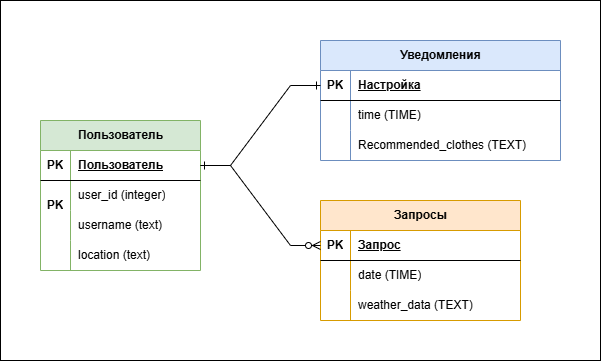

The diagram above was exported from draw.io. Its source (the exported page's mxGraphModel, read from the mxfile embedded in the PNG):
<mxGraphModel dx="1168" dy="772" grid="1" gridSize="10" guides="1" tooltips="1" connect="1" arrows="1" fold="1" page="1" pageScale="1" pageWidth="827" pageHeight="1169" math="0" shadow="0">
  <root>
    <mxCell id="0" />
    <mxCell id="1" parent="0" />
    <mxCell id="DBonUvqVk5v4SV9-WuHb-40" value="" style="rounded=0;whiteSpace=wrap;html=1;" vertex="1" parent="1">
      <mxGeometry width="600" height="360" as="geometry" />
    </mxCell>
    <mxCell id="DBonUvqVk5v4SV9-WuHb-1" value="Пользователь" style="shape=table;startSize=30;container=1;collapsible=1;childLayout=tableLayout;fixedRows=1;rowLines=0;fontStyle=1;align=center;resizeLast=1;html=1;fillColor=#d5e8d4;strokeColor=#82b366;" vertex="1" parent="1">
      <mxGeometry x="40" y="120" width="160" height="150" as="geometry" />
    </mxCell>
    <mxCell id="DBonUvqVk5v4SV9-WuHb-2" value="" style="shape=tableRow;horizontal=0;startSize=0;swimlaneHead=0;swimlaneBody=0;fillColor=none;collapsible=0;dropTarget=0;points=[[0,0.5],[1,0.5]];portConstraint=eastwest;top=0;left=0;right=0;bottom=1;" vertex="1" parent="DBonUvqVk5v4SV9-WuHb-1">
      <mxGeometry y="30" width="160" height="30" as="geometry" />
    </mxCell>
    <mxCell id="DBonUvqVk5v4SV9-WuHb-3" value="PK" style="shape=partialRectangle;connectable=0;fillColor=none;top=0;left=0;bottom=0;right=0;fontStyle=1;overflow=hidden;whiteSpace=wrap;html=1;" vertex="1" parent="DBonUvqVk5v4SV9-WuHb-2">
      <mxGeometry width="30" height="30" as="geometry">
        <mxRectangle width="30" height="30" as="alternateBounds" />
      </mxGeometry>
    </mxCell>
    <mxCell id="DBonUvqVk5v4SV9-WuHb-4" value="Пользователь" style="shape=partialRectangle;connectable=0;fillColor=none;top=0;left=0;bottom=0;right=0;align=left;spacingLeft=6;fontStyle=5;overflow=hidden;whiteSpace=wrap;html=1;" vertex="1" parent="DBonUvqVk5v4SV9-WuHb-2">
      <mxGeometry x="30" width="130" height="30" as="geometry">
        <mxRectangle width="130" height="30" as="alternateBounds" />
      </mxGeometry>
    </mxCell>
    <mxCell id="DBonUvqVk5v4SV9-WuHb-5" value="" style="shape=tableRow;horizontal=0;startSize=0;swimlaneHead=0;swimlaneBody=0;fillColor=none;collapsible=0;dropTarget=0;points=[[0,0.5],[1,0.5]];portConstraint=eastwest;top=0;left=0;right=0;bottom=0;" vertex="1" parent="DBonUvqVk5v4SV9-WuHb-1">
      <mxGeometry y="60" width="160" height="30" as="geometry" />
    </mxCell>
    <mxCell id="DBonUvqVk5v4SV9-WuHb-6" value="" style="shape=partialRectangle;connectable=0;fillColor=none;top=0;left=0;bottom=0;right=0;editable=1;overflow=hidden;whiteSpace=wrap;html=1;" vertex="1" parent="DBonUvqVk5v4SV9-WuHb-5">
      <mxGeometry width="30" height="30" as="geometry">
        <mxRectangle width="30" height="30" as="alternateBounds" />
      </mxGeometry>
    </mxCell>
    <mxCell id="DBonUvqVk5v4SV9-WuHb-7" value="user_id (integer)" style="shape=partialRectangle;connectable=0;fillColor=none;top=0;left=0;bottom=0;right=0;align=left;spacingLeft=6;overflow=hidden;whiteSpace=wrap;html=1;" vertex="1" parent="DBonUvqVk5v4SV9-WuHb-5">
      <mxGeometry x="30" width="130" height="30" as="geometry">
        <mxRectangle width="130" height="30" as="alternateBounds" />
      </mxGeometry>
    </mxCell>
    <mxCell id="DBonUvqVk5v4SV9-WuHb-8" value="" style="shape=tableRow;horizontal=0;startSize=0;swimlaneHead=0;swimlaneBody=0;fillColor=none;collapsible=0;dropTarget=0;points=[[0,0.5],[1,0.5]];portConstraint=eastwest;top=0;left=0;right=0;bottom=0;" vertex="1" parent="DBonUvqVk5v4SV9-WuHb-1">
      <mxGeometry y="90" width="160" height="30" as="geometry" />
    </mxCell>
    <mxCell id="DBonUvqVk5v4SV9-WuHb-9" value="" style="shape=partialRectangle;connectable=0;fillColor=none;top=0;left=0;bottom=0;right=0;editable=1;overflow=hidden;whiteSpace=wrap;html=1;" vertex="1" parent="DBonUvqVk5v4SV9-WuHb-8">
      <mxGeometry width="30" height="30" as="geometry">
        <mxRectangle width="30" height="30" as="alternateBounds" />
      </mxGeometry>
    </mxCell>
    <mxCell id="DBonUvqVk5v4SV9-WuHb-10" value="username (text)" style="shape=partialRectangle;connectable=0;fillColor=none;top=0;left=0;bottom=0;right=0;align=left;spacingLeft=6;overflow=hidden;whiteSpace=wrap;html=1;" vertex="1" parent="DBonUvqVk5v4SV9-WuHb-8">
      <mxGeometry x="30" width="130" height="30" as="geometry">
        <mxRectangle width="130" height="30" as="alternateBounds" />
      </mxGeometry>
    </mxCell>
    <mxCell id="DBonUvqVk5v4SV9-WuHb-11" value="" style="shape=tableRow;horizontal=0;startSize=0;swimlaneHead=0;swimlaneBody=0;fillColor=none;collapsible=0;dropTarget=0;points=[[0,0.5],[1,0.5]];portConstraint=eastwest;top=0;left=0;right=0;bottom=0;" vertex="1" parent="DBonUvqVk5v4SV9-WuHb-1">
      <mxGeometry y="120" width="160" height="30" as="geometry" />
    </mxCell>
    <mxCell id="DBonUvqVk5v4SV9-WuHb-12" value="" style="shape=partialRectangle;connectable=0;fillColor=none;top=0;left=0;bottom=0;right=0;editable=1;overflow=hidden;whiteSpace=wrap;html=1;" vertex="1" parent="DBonUvqVk5v4SV9-WuHb-11">
      <mxGeometry width="30" height="30" as="geometry">
        <mxRectangle width="30" height="30" as="alternateBounds" />
      </mxGeometry>
    </mxCell>
    <mxCell id="DBonUvqVk5v4SV9-WuHb-13" value="location (text)" style="shape=partialRectangle;connectable=0;fillColor=none;top=0;left=0;bottom=0;right=0;align=left;spacingLeft=6;overflow=hidden;whiteSpace=wrap;html=1;" vertex="1" parent="DBonUvqVk5v4SV9-WuHb-11">
      <mxGeometry x="30" width="130" height="30" as="geometry">
        <mxRectangle width="130" height="30" as="alternateBounds" />
      </mxGeometry>
    </mxCell>
    <mxCell id="DBonUvqVk5v4SV9-WuHb-14" value="PK" style="shape=partialRectangle;connectable=0;fillColor=none;top=0;left=0;bottom=0;right=0;fontStyle=1;overflow=hidden;whiteSpace=wrap;html=1;" vertex="1" parent="1">
      <mxGeometry x="40" y="190" width="30" height="30" as="geometry">
        <mxRectangle width="30" height="30" as="alternateBounds" />
      </mxGeometry>
    </mxCell>
    <mxCell id="DBonUvqVk5v4SV9-WuHb-15" value="Уведомления" style="shape=table;startSize=30;container=1;collapsible=1;childLayout=tableLayout;fixedRows=1;rowLines=0;fontStyle=1;align=center;resizeLast=1;html=1;fillColor=#dae8fc;strokeColor=#6c8ebf;" vertex="1" parent="1">
      <mxGeometry x="320" y="40" width="240" height="120" as="geometry" />
    </mxCell>
    <mxCell id="DBonUvqVk5v4SV9-WuHb-16" value="" style="shape=tableRow;horizontal=0;startSize=0;swimlaneHead=0;swimlaneBody=0;fillColor=none;collapsible=0;dropTarget=0;points=[[0,0.5],[1,0.5]];portConstraint=eastwest;top=0;left=0;right=0;bottom=1;" vertex="1" parent="DBonUvqVk5v4SV9-WuHb-15">
      <mxGeometry y="30" width="240" height="30" as="geometry" />
    </mxCell>
    <mxCell id="DBonUvqVk5v4SV9-WuHb-17" value="PK" style="shape=partialRectangle;connectable=0;fillColor=none;top=0;left=0;bottom=0;right=0;fontStyle=1;overflow=hidden;whiteSpace=wrap;html=1;" vertex="1" parent="DBonUvqVk5v4SV9-WuHb-16">
      <mxGeometry width="30" height="30" as="geometry">
        <mxRectangle width="30" height="30" as="alternateBounds" />
      </mxGeometry>
    </mxCell>
    <mxCell id="DBonUvqVk5v4SV9-WuHb-18" value="Настройка" style="shape=partialRectangle;connectable=0;fillColor=none;top=0;left=0;bottom=0;right=0;align=left;spacingLeft=6;fontStyle=5;overflow=hidden;whiteSpace=wrap;html=1;" vertex="1" parent="DBonUvqVk5v4SV9-WuHb-16">
      <mxGeometry x="30" width="210" height="30" as="geometry">
        <mxRectangle width="210" height="30" as="alternateBounds" />
      </mxGeometry>
    </mxCell>
    <mxCell id="DBonUvqVk5v4SV9-WuHb-19" value="" style="shape=tableRow;horizontal=0;startSize=0;swimlaneHead=0;swimlaneBody=0;fillColor=none;collapsible=0;dropTarget=0;points=[[0,0.5],[1,0.5]];portConstraint=eastwest;top=0;left=0;right=0;bottom=0;" vertex="1" parent="DBonUvqVk5v4SV9-WuHb-15">
      <mxGeometry y="60" width="240" height="30" as="geometry" />
    </mxCell>
    <mxCell id="DBonUvqVk5v4SV9-WuHb-20" value="" style="shape=partialRectangle;connectable=0;fillColor=none;top=0;left=0;bottom=0;right=0;editable=1;overflow=hidden;whiteSpace=wrap;html=1;" vertex="1" parent="DBonUvqVk5v4SV9-WuHb-19">
      <mxGeometry width="30" height="30" as="geometry">
        <mxRectangle width="30" height="30" as="alternateBounds" />
      </mxGeometry>
    </mxCell>
    <mxCell id="DBonUvqVk5v4SV9-WuHb-21" value="time (TIME)" style="shape=partialRectangle;connectable=0;fillColor=none;top=0;left=0;bottom=0;right=0;align=left;spacingLeft=6;overflow=hidden;whiteSpace=wrap;html=1;" vertex="1" parent="DBonUvqVk5v4SV9-WuHb-19">
      <mxGeometry x="30" width="210" height="30" as="geometry">
        <mxRectangle width="210" height="30" as="alternateBounds" />
      </mxGeometry>
    </mxCell>
    <mxCell id="DBonUvqVk5v4SV9-WuHb-22" value="" style="shape=tableRow;horizontal=0;startSize=0;swimlaneHead=0;swimlaneBody=0;fillColor=none;collapsible=0;dropTarget=0;points=[[0,0.5],[1,0.5]];portConstraint=eastwest;top=0;left=0;right=0;bottom=0;" vertex="1" parent="DBonUvqVk5v4SV9-WuHb-15">
      <mxGeometry y="90" width="240" height="30" as="geometry" />
    </mxCell>
    <mxCell id="DBonUvqVk5v4SV9-WuHb-23" value="" style="shape=partialRectangle;connectable=0;fillColor=none;top=0;left=0;bottom=0;right=0;editable=1;overflow=hidden;whiteSpace=wrap;html=1;" vertex="1" parent="DBonUvqVk5v4SV9-WuHb-22">
      <mxGeometry width="30" height="30" as="geometry">
        <mxRectangle width="30" height="30" as="alternateBounds" />
      </mxGeometry>
    </mxCell>
    <mxCell id="DBonUvqVk5v4SV9-WuHb-24" value="Recommended_clothes (TEXT)&amp;nbsp;" style="shape=partialRectangle;connectable=0;fillColor=none;top=0;left=0;bottom=0;right=0;align=left;spacingLeft=6;overflow=hidden;whiteSpace=wrap;html=1;" vertex="1" parent="DBonUvqVk5v4SV9-WuHb-22">
      <mxGeometry x="30" width="210" height="30" as="geometry">
        <mxRectangle width="210" height="30" as="alternateBounds" />
      </mxGeometry>
    </mxCell>
    <mxCell id="DBonUvqVk5v4SV9-WuHb-28" value="Запросы" style="shape=table;startSize=30;container=1;collapsible=1;childLayout=tableLayout;fixedRows=1;rowLines=0;fontStyle=1;align=center;resizeLast=1;html=1;fillColor=#ffe6cc;strokeColor=#d79b00;" vertex="1" parent="1">
      <mxGeometry x="320" y="200" width="200" height="120" as="geometry" />
    </mxCell>
    <mxCell id="DBonUvqVk5v4SV9-WuHb-29" value="" style="shape=tableRow;horizontal=0;startSize=0;swimlaneHead=0;swimlaneBody=0;fillColor=none;collapsible=0;dropTarget=0;points=[[0,0.5],[1,0.5]];portConstraint=eastwest;top=0;left=0;right=0;bottom=1;" vertex="1" parent="DBonUvqVk5v4SV9-WuHb-28">
      <mxGeometry y="30" width="200" height="30" as="geometry" />
    </mxCell>
    <mxCell id="DBonUvqVk5v4SV9-WuHb-30" value="PK" style="shape=partialRectangle;connectable=0;fillColor=none;top=0;left=0;bottom=0;right=0;fontStyle=1;overflow=hidden;whiteSpace=wrap;html=1;" vertex="1" parent="DBonUvqVk5v4SV9-WuHb-29">
      <mxGeometry width="30" height="30" as="geometry">
        <mxRectangle width="30" height="30" as="alternateBounds" />
      </mxGeometry>
    </mxCell>
    <mxCell id="DBonUvqVk5v4SV9-WuHb-31" value="Запрос" style="shape=partialRectangle;connectable=0;fillColor=none;top=0;left=0;bottom=0;right=0;align=left;spacingLeft=6;fontStyle=5;overflow=hidden;whiteSpace=wrap;html=1;" vertex="1" parent="DBonUvqVk5v4SV9-WuHb-29">
      <mxGeometry x="30" width="170" height="30" as="geometry">
        <mxRectangle width="170" height="30" as="alternateBounds" />
      </mxGeometry>
    </mxCell>
    <mxCell id="DBonUvqVk5v4SV9-WuHb-32" value="" style="shape=tableRow;horizontal=0;startSize=0;swimlaneHead=0;swimlaneBody=0;fillColor=none;collapsible=0;dropTarget=0;points=[[0,0.5],[1,0.5]];portConstraint=eastwest;top=0;left=0;right=0;bottom=0;" vertex="1" parent="DBonUvqVk5v4SV9-WuHb-28">
      <mxGeometry y="60" width="200" height="30" as="geometry" />
    </mxCell>
    <mxCell id="DBonUvqVk5v4SV9-WuHb-33" value="" style="shape=partialRectangle;connectable=0;fillColor=none;top=0;left=0;bottom=0;right=0;editable=1;overflow=hidden;whiteSpace=wrap;html=1;" vertex="1" parent="DBonUvqVk5v4SV9-WuHb-32">
      <mxGeometry width="30" height="30" as="geometry">
        <mxRectangle width="30" height="30" as="alternateBounds" />
      </mxGeometry>
    </mxCell>
    <mxCell id="DBonUvqVk5v4SV9-WuHb-34" value="date (TIME)" style="shape=partialRectangle;connectable=0;fillColor=none;top=0;left=0;bottom=0;right=0;align=left;spacingLeft=6;overflow=hidden;whiteSpace=wrap;html=1;" vertex="1" parent="DBonUvqVk5v4SV9-WuHb-32">
      <mxGeometry x="30" width="170" height="30" as="geometry">
        <mxRectangle width="170" height="30" as="alternateBounds" />
      </mxGeometry>
    </mxCell>
    <mxCell id="DBonUvqVk5v4SV9-WuHb-35" value="" style="shape=tableRow;horizontal=0;startSize=0;swimlaneHead=0;swimlaneBody=0;fillColor=none;collapsible=0;dropTarget=0;points=[[0,0.5],[1,0.5]];portConstraint=eastwest;top=0;left=0;right=0;bottom=0;" vertex="1" parent="DBonUvqVk5v4SV9-WuHb-28">
      <mxGeometry y="90" width="200" height="30" as="geometry" />
    </mxCell>
    <mxCell id="DBonUvqVk5v4SV9-WuHb-36" value="" style="shape=partialRectangle;connectable=0;fillColor=none;top=0;left=0;bottom=0;right=0;editable=1;overflow=hidden;whiteSpace=wrap;html=1;" vertex="1" parent="DBonUvqVk5v4SV9-WuHb-35">
      <mxGeometry width="30" height="30" as="geometry">
        <mxRectangle width="30" height="30" as="alternateBounds" />
      </mxGeometry>
    </mxCell>
    <mxCell id="DBonUvqVk5v4SV9-WuHb-37" value="weather_data (TEXT)" style="shape=partialRectangle;connectable=0;fillColor=none;top=0;left=0;bottom=0;right=0;align=left;spacingLeft=6;overflow=hidden;whiteSpace=wrap;html=1;" vertex="1" parent="DBonUvqVk5v4SV9-WuHb-35">
      <mxGeometry x="30" width="170" height="30" as="geometry">
        <mxRectangle width="170" height="30" as="alternateBounds" />
      </mxGeometry>
    </mxCell>
    <mxCell id="DBonUvqVk5v4SV9-WuHb-38" value="" style="edgeStyle=entityRelationEdgeStyle;fontSize=12;html=1;endArrow=ERzeroToMany;endFill=1;rounded=0;exitX=1;exitY=0.5;exitDx=0;exitDy=0;entryX=0;entryY=0.5;entryDx=0;entryDy=0;" edge="1" parent="1" source="DBonUvqVk5v4SV9-WuHb-2" target="DBonUvqVk5v4SV9-WuHb-29">
      <mxGeometry width="100" height="100" relative="1" as="geometry">
        <mxPoint x="216" y="85" as="sourcePoint" />
        <mxPoint x="270" y="220" as="targetPoint" />
      </mxGeometry>
    </mxCell>
    <mxCell id="DBonUvqVk5v4SV9-WuHb-39" value="" style="edgeStyle=entityRelationEdgeStyle;fontSize=12;html=1;endArrow=ERone;startArrow=ERone;rounded=0;exitX=1;exitY=0.5;exitDx=0;exitDy=0;entryX=0;entryY=0.5;entryDx=0;entryDy=0;startFill=0;endFill=0;" edge="1" parent="1" source="DBonUvqVk5v4SV9-WuHb-2" target="DBonUvqVk5v4SV9-WuHb-16">
      <mxGeometry width="100" height="100" relative="1" as="geometry">
        <mxPoint x="230" y="250" as="sourcePoint" />
        <mxPoint x="330" y="150" as="targetPoint" />
      </mxGeometry>
    </mxCell>
  </root>
</mxGraphModel>